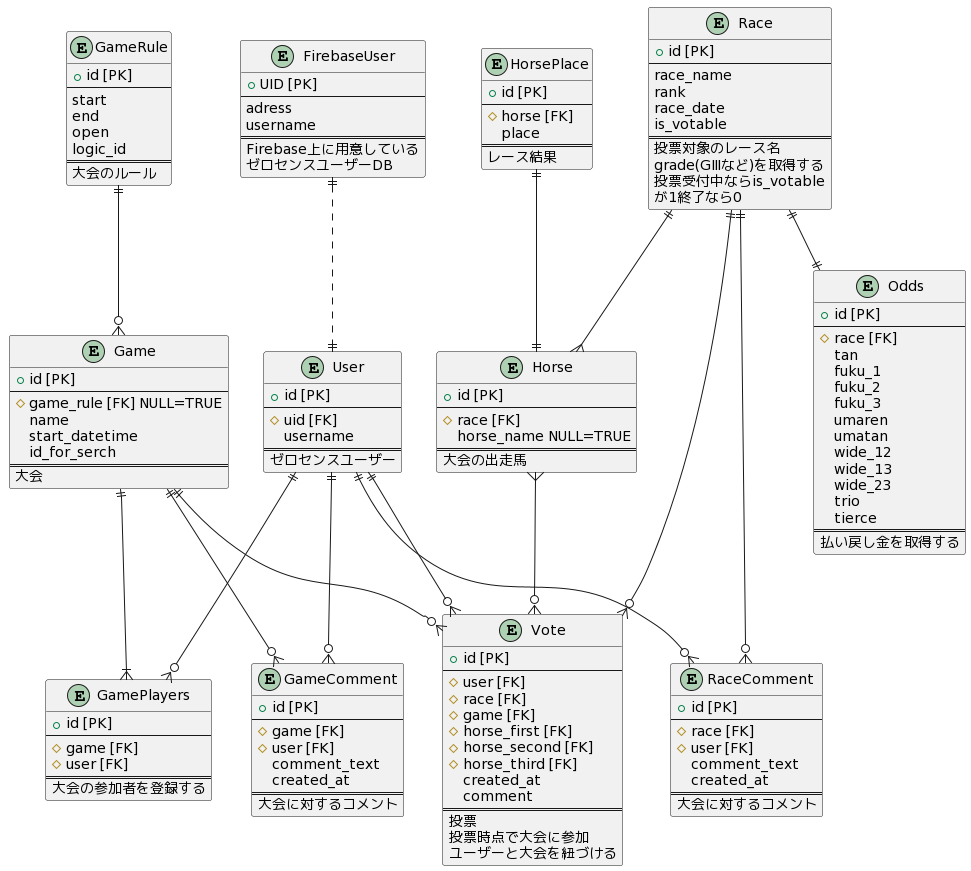

The diagram above was rendered by PlantUML. Its source (embedded in the PNG):
@startuml
entity HorsePlace {
  + id [PK]
  --
  # horse [FK]
  place
  ==
  レース結果
}

entity User {
  + id [PK]
  --
  # uid [FK]
  username
  ==
  ゼロセンスユーザー
}

entity FirebaseUser {
  + UID [PK]
  --
  adress 
  username
  ==
  Firebase上に用意している
  ゼロセンスユーザーDB
}

entity Game {
  + id [PK]
  --
  # game_rule [FK] NULL=TRUE
  name
  start_datetime
  id_for_serch
  ==
  大会
}

entity GameRule {
  + id [PK]
  --
  start
  end
  open
  logic_id
  ==
  大会のルール
}

entity Vote {
  + id [PK]
  --
  # user [FK]
  # race [FK]
  # game [FK]
  # horse_first [FK]
  # horse_second [FK]
  # horse_third [FK]
  created_at
  comment
  ==
  投票
  投票時点で大会に参加
  ユーザーと大会を紐づける
}

entity Race{
  + id [PK]
  --
  race_name
  rank
  race_date
  is_votable
  ==
  投票対象のレース名
  grade(GⅢなど)を取得する  
  投票受付中ならis_votable
  が1終了なら0
}

entity Horse {
  + id [PK]
  --
  # race [FK] 
  horse_name NULL=TRUE
  ==
  大会の出走馬
}

entity Odds {
  + id [PK]
  --
  # race [FK]
  tan
  fuku_1
  fuku_2
  fuku_3
  umaren
  umatan
  wide_12
  wide_13
  wide_23
  trio
  tierce
  ==
  払い戻し金を取得する
}

entity GameComment {
  + id [PK]
  --
  # game [FK]
  # user [FK]
  comment_text
  created_at
  ==
  大会に対するコメント
}

entity GamePlayers {
  + id [PK]
  --
  # game [FK]
  # user [FK]
  ==
  大会の参加者を登録する
}

entity RaceComment {
  + id [PK]
  --
  # race [FK]
  # user [FK]
  comment_text
  created_at
  ==
  大会に対するコメント
}

Race ||--|| Odds
User ||--o{ Vote
Horse }--o{ Vote
Race ||--o{ Vote
Game ||--o{ Vote
Race ||--{ Horse
User ||--o{ GameComment
Game ||--o{ GameComment
User ||--o{ RaceComment
Race ||--o{ RaceComment
GameRule ||--o{ Game
HorsePlace ||--|| Horse
FirebaseUser ||..|| User
Game ||--|{ GamePlayers
User ||--o{ GamePlayers
@enduml